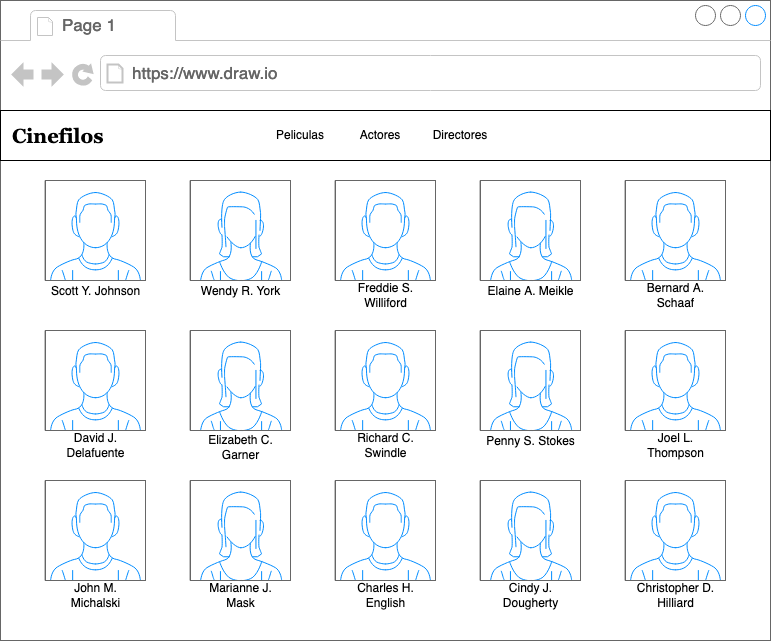

The diagram above was exported from draw.io. Its source (the exported page's mxGraphModel, read from the mxfile embedded in the PNG):
<mxGraphModel dx="1275" dy="698" grid="1" gridSize="10" guides="1" tooltips="1" connect="1" arrows="1" fold="1" page="1" pageScale="1" pageWidth="850" pageHeight="1100" math="0" shadow="0">
  <root>
    <mxCell id="0" />
    <mxCell id="1" parent="0" />
    <mxCell id="YgSYrLWUoSuj_4-cR9Dc-1" value="" style="strokeWidth=1;shadow=0;dashed=0;align=center;html=1;shape=mxgraph.mockup.containers.browserWindow;rSize=0;strokeColor=#666666;strokeColor2=#008cff;strokeColor3=#c4c4c4;mainText=,;recursiveResize=0;" parent="1" vertex="1">
      <mxGeometry x="40" y="40" width="770" height="640" as="geometry" />
    </mxCell>
    <mxCell id="YgSYrLWUoSuj_4-cR9Dc-2" value="Page 1" style="strokeWidth=1;shadow=0;dashed=0;align=center;html=1;shape=mxgraph.mockup.containers.anchor;fontSize=17;fontColor=#666666;align=left;whiteSpace=wrap;" parent="YgSYrLWUoSuj_4-cR9Dc-1" vertex="1">
      <mxGeometry x="60" y="12" width="110" height="26" as="geometry" />
    </mxCell>
    <mxCell id="YgSYrLWUoSuj_4-cR9Dc-3" value="https://www.draw.io" style="strokeWidth=1;shadow=0;dashed=0;align=center;html=1;shape=mxgraph.mockup.containers.anchor;rSize=0;fontSize=17;fontColor=#666666;align=left;" parent="YgSYrLWUoSuj_4-cR9Dc-1" vertex="1">
      <mxGeometry x="130" y="60" width="250" height="26" as="geometry" />
    </mxCell>
    <mxCell id="YgSYrLWUoSuj_4-cR9Dc-16" value="" style="verticalLabelPosition=bottom;shadow=0;dashed=0;align=center;html=1;verticalAlign=top;strokeWidth=1;shape=mxgraph.mockup.containers.userMale;strokeColor=#666666;strokeColor2=#008cff;" parent="YgSYrLWUoSuj_4-cR9Dc-1" vertex="1">
      <mxGeometry x="45" y="180" width="100" height="100" as="geometry" />
    </mxCell>
    <mxCell id="YgSYrLWUoSuj_4-cR9Dc-17" value="" style="verticalLabelPosition=bottom;shadow=0;dashed=0;align=center;html=1;verticalAlign=top;strokeWidth=1;shape=mxgraph.mockup.containers.userFemale;strokeColor=#666666;strokeColor2=#008cff;" parent="YgSYrLWUoSuj_4-cR9Dc-1" vertex="1">
      <mxGeometry x="190" y="180" width="100" height="100" as="geometry" />
    </mxCell>
    <mxCell id="YgSYrLWUoSuj_4-cR9Dc-18" value="" style="verticalLabelPosition=bottom;shadow=0;dashed=0;align=center;html=1;verticalAlign=top;strokeWidth=1;shape=mxgraph.mockup.containers.userMale;strokeColor=#666666;strokeColor2=#008cff;" parent="YgSYrLWUoSuj_4-cR9Dc-1" vertex="1">
      <mxGeometry x="335" y="180" width="100" height="100" as="geometry" />
    </mxCell>
    <mxCell id="YgSYrLWUoSuj_4-cR9Dc-19" value="" style="verticalLabelPosition=bottom;shadow=0;dashed=0;align=center;html=1;verticalAlign=top;strokeWidth=1;shape=mxgraph.mockup.containers.userFemale;strokeColor=#666666;strokeColor2=#008cff;" parent="YgSYrLWUoSuj_4-cR9Dc-1" vertex="1">
      <mxGeometry x="480" y="180" width="100" height="100" as="geometry" />
    </mxCell>
    <mxCell id="YgSYrLWUoSuj_4-cR9Dc-20" value="" style="verticalLabelPosition=bottom;shadow=0;dashed=0;align=center;html=1;verticalAlign=top;strokeWidth=1;shape=mxgraph.mockup.containers.userMale;strokeColor=#666666;strokeColor2=#008cff;" parent="YgSYrLWUoSuj_4-cR9Dc-1" vertex="1">
      <mxGeometry x="625" y="180" width="100" height="100" as="geometry" />
    </mxCell>
    <mxCell id="YgSYrLWUoSuj_4-cR9Dc-22" value="" style="verticalLabelPosition=bottom;shadow=0;dashed=0;align=center;html=1;verticalAlign=top;strokeWidth=1;shape=mxgraph.mockup.containers.userMale;strokeColor=#666666;strokeColor2=#008cff;" parent="YgSYrLWUoSuj_4-cR9Dc-1" vertex="1">
      <mxGeometry x="45" y="330" width="100" height="100" as="geometry" />
    </mxCell>
    <mxCell id="YgSYrLWUoSuj_4-cR9Dc-23" value="" style="verticalLabelPosition=bottom;shadow=0;dashed=0;align=center;html=1;verticalAlign=top;strokeWidth=1;shape=mxgraph.mockup.containers.userFemale;strokeColor=#666666;strokeColor2=#008cff;" parent="YgSYrLWUoSuj_4-cR9Dc-1" vertex="1">
      <mxGeometry x="190" y="330" width="100" height="100" as="geometry" />
    </mxCell>
    <mxCell id="YgSYrLWUoSuj_4-cR9Dc-24" value="" style="verticalLabelPosition=bottom;shadow=0;dashed=0;align=center;html=1;verticalAlign=top;strokeWidth=1;shape=mxgraph.mockup.containers.userMale;strokeColor=#666666;strokeColor2=#008cff;" parent="YgSYrLWUoSuj_4-cR9Dc-1" vertex="1">
      <mxGeometry x="335" y="330" width="100" height="100" as="geometry" />
    </mxCell>
    <mxCell id="YgSYrLWUoSuj_4-cR9Dc-25" value="" style="verticalLabelPosition=bottom;shadow=0;dashed=0;align=center;html=1;verticalAlign=top;strokeWidth=1;shape=mxgraph.mockup.containers.userFemale;strokeColor=#666666;strokeColor2=#008cff;" parent="YgSYrLWUoSuj_4-cR9Dc-1" vertex="1">
      <mxGeometry x="480" y="330" width="100" height="100" as="geometry" />
    </mxCell>
    <mxCell id="YgSYrLWUoSuj_4-cR9Dc-26" value="" style="verticalLabelPosition=bottom;shadow=0;dashed=0;align=center;html=1;verticalAlign=top;strokeWidth=1;shape=mxgraph.mockup.containers.userMale;strokeColor=#666666;strokeColor2=#008cff;" parent="YgSYrLWUoSuj_4-cR9Dc-1" vertex="1">
      <mxGeometry x="625" y="330" width="100" height="100" as="geometry" />
    </mxCell>
    <mxCell id="YgSYrLWUoSuj_4-cR9Dc-27" value="" style="verticalLabelPosition=bottom;shadow=0;dashed=0;align=center;html=1;verticalAlign=top;strokeWidth=1;shape=mxgraph.mockup.containers.userMale;strokeColor=#666666;strokeColor2=#008cff;" parent="YgSYrLWUoSuj_4-cR9Dc-1" vertex="1">
      <mxGeometry x="45" y="480" width="100" height="100" as="geometry" />
    </mxCell>
    <mxCell id="YgSYrLWUoSuj_4-cR9Dc-28" value="" style="verticalLabelPosition=bottom;shadow=0;dashed=0;align=center;html=1;verticalAlign=top;strokeWidth=1;shape=mxgraph.mockup.containers.userFemale;strokeColor=#666666;strokeColor2=#008cff;" parent="YgSYrLWUoSuj_4-cR9Dc-1" vertex="1">
      <mxGeometry x="190" y="480" width="100" height="100" as="geometry" />
    </mxCell>
    <mxCell id="YgSYrLWUoSuj_4-cR9Dc-29" value="" style="verticalLabelPosition=bottom;shadow=0;dashed=0;align=center;html=1;verticalAlign=top;strokeWidth=1;shape=mxgraph.mockup.containers.userMale;strokeColor=#666666;strokeColor2=#008cff;" parent="YgSYrLWUoSuj_4-cR9Dc-1" vertex="1">
      <mxGeometry x="335" y="480" width="100" height="100" as="geometry" />
    </mxCell>
    <mxCell id="YgSYrLWUoSuj_4-cR9Dc-30" value="" style="verticalLabelPosition=bottom;shadow=0;dashed=0;align=center;html=1;verticalAlign=top;strokeWidth=1;shape=mxgraph.mockup.containers.userFemale;strokeColor=#666666;strokeColor2=#008cff;" parent="YgSYrLWUoSuj_4-cR9Dc-1" vertex="1">
      <mxGeometry x="480" y="480" width="100" height="100" as="geometry" />
    </mxCell>
    <mxCell id="YgSYrLWUoSuj_4-cR9Dc-31" value="" style="verticalLabelPosition=bottom;shadow=0;dashed=0;align=center;html=1;verticalAlign=top;strokeWidth=1;shape=mxgraph.mockup.containers.userMale;strokeColor=#666666;strokeColor2=#008cff;" parent="YgSYrLWUoSuj_4-cR9Dc-1" vertex="1">
      <mxGeometry x="625" y="480" width="100" height="100" as="geometry" />
    </mxCell>
    <mxCell id="YgSYrLWUoSuj_4-cR9Dc-32" value="" style="verticalLabelPosition=bottom;verticalAlign=top;html=1;shape=mxgraph.basic.rect;fillColor2=none;strokeWidth=1;size=20;indent=5;" parent="YgSYrLWUoSuj_4-cR9Dc-1" vertex="1">
      <mxGeometry y="110" width="770" height="50" as="geometry" />
    </mxCell>
    <mxCell id="YgSYrLWUoSuj_4-cR9Dc-33" value="Peliculas" style="text;html=1;strokeColor=none;fillColor=none;align=center;verticalAlign=middle;whiteSpace=wrap;rounded=0;" parent="YgSYrLWUoSuj_4-cR9Dc-1" vertex="1">
      <mxGeometry x="270" y="120" width="60" height="30" as="geometry" />
    </mxCell>
    <mxCell id="YgSYrLWUoSuj_4-cR9Dc-34" value="Actores" style="text;html=1;strokeColor=none;fillColor=none;align=center;verticalAlign=middle;whiteSpace=wrap;rounded=0;" parent="YgSYrLWUoSuj_4-cR9Dc-1" vertex="1">
      <mxGeometry x="350" y="120" width="60" height="30" as="geometry" />
    </mxCell>
    <mxCell id="YgSYrLWUoSuj_4-cR9Dc-35" value="Directores" style="text;html=1;strokeColor=none;fillColor=none;align=center;verticalAlign=middle;whiteSpace=wrap;rounded=0;" parent="YgSYrLWUoSuj_4-cR9Dc-1" vertex="1">
      <mxGeometry x="430" y="120" width="60" height="30" as="geometry" />
    </mxCell>
    <mxCell id="YgSYrLWUoSuj_4-cR9Dc-36" value="Cinefilos" style="text;html=1;strokeColor=none;fillColor=none;align=left;verticalAlign=middle;whiteSpace=wrap;rounded=0;fontSize=20;fontStyle=1;fontFamily=Georgia;" parent="YgSYrLWUoSuj_4-cR9Dc-1" vertex="1">
      <mxGeometry x="10" y="110" width="100" height="50" as="geometry" />
    </mxCell>
    <mxCell id="c2xRlohLPSxlLLwpe4_F-2" value="&lt;h3 style=&quot;font-size: 13px;&quot;&gt;&lt;font size=&quot;1&quot;&gt;&lt;span style=&quot;font-weight: normal; font-size: 12px;&quot;&gt;Wendy R. York&lt;/span&gt;&lt;/font&gt;&lt;/h3&gt;" style="text;html=1;strokeColor=none;fillColor=none;align=center;verticalAlign=middle;whiteSpace=wrap;rounded=0;" vertex="1" parent="YgSYrLWUoSuj_4-cR9Dc-1">
      <mxGeometry x="192.5" y="280" width="95" height="20" as="geometry" />
    </mxCell>
    <mxCell id="c2xRlohLPSxlLLwpe4_F-3" value="&lt;h3 style=&quot;font-size: 13px;&quot;&gt;&lt;font size=&quot;1&quot;&gt;&lt;span style=&quot;font-weight: normal; font-size: 12px;&quot;&gt;Scott Y. Johnson&lt;/span&gt;&lt;/font&gt;&lt;/h3&gt;" style="text;html=1;strokeColor=none;fillColor=none;align=center;verticalAlign=middle;whiteSpace=wrap;rounded=0;" vertex="1" parent="YgSYrLWUoSuj_4-cR9Dc-1">
      <mxGeometry x="47.5" y="280" width="95" height="20" as="geometry" />
    </mxCell>
    <mxCell id="c2xRlohLPSxlLLwpe4_F-4" value="&lt;h3 style=&quot;font-size: 13px;&quot;&gt;&lt;font size=&quot;1&quot;&gt;&lt;span style=&quot;font-weight: normal; font-size: 12px;&quot;&gt;Elaine A. Meikle&lt;/span&gt;&lt;/font&gt;&lt;/h3&gt;" style="text;html=1;strokeColor=none;fillColor=none;align=center;verticalAlign=middle;whiteSpace=wrap;rounded=0;" vertex="1" parent="YgSYrLWUoSuj_4-cR9Dc-1">
      <mxGeometry x="482.5" y="280" width="95" height="20" as="geometry" />
    </mxCell>
    <mxCell id="c2xRlohLPSxlLLwpe4_F-5" value="&lt;h3 style=&quot;font-size: 13px;&quot;&gt;&lt;font size=&quot;1&quot;&gt;&lt;span style=&quot;font-weight: normal; font-size: 12px;&quot;&gt;Freddie S. Williford&lt;/span&gt;&lt;/font&gt;&lt;/h3&gt;" style="text;html=1;strokeColor=none;fillColor=none;align=center;verticalAlign=middle;whiteSpace=wrap;rounded=0;" vertex="1" parent="YgSYrLWUoSuj_4-cR9Dc-1">
      <mxGeometry x="337.5" y="280" width="95" height="30" as="geometry" />
    </mxCell>
    <mxCell id="c2xRlohLPSxlLLwpe4_F-6" value="&lt;h3 style=&quot;font-size: 13px;&quot;&gt;&lt;font size=&quot;1&quot;&gt;&lt;span style=&quot;font-weight: normal; font-size: 12px;&quot;&gt;Elizabeth C. Garner&lt;/span&gt;&lt;/font&gt;&lt;/h3&gt;" style="text;html=1;strokeColor=none;fillColor=none;align=center;verticalAlign=middle;whiteSpace=wrap;rounded=0;" vertex="1" parent="YgSYrLWUoSuj_4-cR9Dc-1">
      <mxGeometry x="192.5" y="430" width="95" height="34" as="geometry" />
    </mxCell>
    <mxCell id="c2xRlohLPSxlLLwpe4_F-7" value="&lt;h3 style=&quot;font-size: 13px;&quot;&gt;&lt;font size=&quot;1&quot;&gt;&lt;span style=&quot;font-weight: normal; font-size: 12px;&quot;&gt;David J. Delafuente&lt;/span&gt;&lt;/font&gt;&lt;/h3&gt;" style="text;html=1;strokeColor=none;fillColor=none;align=center;verticalAlign=middle;whiteSpace=wrap;rounded=0;" vertex="1" parent="YgSYrLWUoSuj_4-cR9Dc-1">
      <mxGeometry x="47.5" y="430" width="95" height="30" as="geometry" />
    </mxCell>
    <mxCell id="c2xRlohLPSxlLLwpe4_F-8" value="&lt;h3 style=&quot;font-size: 13px;&quot;&gt;&lt;font size=&quot;1&quot;&gt;&lt;span style=&quot;font-weight: normal; font-size: 12px;&quot;&gt;Marianne J. Mask&lt;/span&gt;&lt;/font&gt;&lt;/h3&gt;" style="text;html=1;strokeColor=none;fillColor=none;align=center;verticalAlign=middle;whiteSpace=wrap;rounded=0;" vertex="1" parent="YgSYrLWUoSuj_4-cR9Dc-1">
      <mxGeometry x="192.5" y="580" width="95" height="30" as="geometry" />
    </mxCell>
    <mxCell id="c2xRlohLPSxlLLwpe4_F-9" value="&lt;h3 style=&quot;font-size: 13px;&quot;&gt;&lt;font size=&quot;1&quot;&gt;&lt;span style=&quot;font-weight: normal; font-size: 12px;&quot;&gt;John M. Michalski&lt;/span&gt;&lt;/font&gt;&lt;/h3&gt;" style="text;html=1;strokeColor=none;fillColor=none;align=center;verticalAlign=middle;whiteSpace=wrap;rounded=0;" vertex="1" parent="YgSYrLWUoSuj_4-cR9Dc-1">
      <mxGeometry x="47.5" y="580" width="95" height="30" as="geometry" />
    </mxCell>
    <mxCell id="c2xRlohLPSxlLLwpe4_F-10" value="&lt;h3 style=&quot;font-size: 13px;&quot;&gt;&lt;font size=&quot;1&quot;&gt;&lt;span style=&quot;font-weight: normal; font-size: 12px;&quot;&gt;Penny S. Stokes&lt;/span&gt;&lt;/font&gt;&lt;/h3&gt;" style="text;html=1;strokeColor=none;fillColor=none;align=center;verticalAlign=middle;whiteSpace=wrap;rounded=0;" vertex="1" parent="YgSYrLWUoSuj_4-cR9Dc-1">
      <mxGeometry x="482.5" y="430" width="95" height="20" as="geometry" />
    </mxCell>
    <mxCell id="c2xRlohLPSxlLLwpe4_F-11" value="&lt;h3 style=&quot;font-size: 13px;&quot;&gt;&lt;font size=&quot;1&quot;&gt;&lt;span style=&quot;font-weight: normal; font-size: 12px;&quot;&gt;Richard C. Swindle&lt;/span&gt;&lt;/font&gt;&lt;/h3&gt;" style="text;html=1;strokeColor=none;fillColor=none;align=center;verticalAlign=middle;whiteSpace=wrap;rounded=0;" vertex="1" parent="YgSYrLWUoSuj_4-cR9Dc-1">
      <mxGeometry x="337.5" y="430" width="95" height="30" as="geometry" />
    </mxCell>
    <mxCell id="c2xRlohLPSxlLLwpe4_F-12" value="&lt;h3 style=&quot;font-size: 13px;&quot;&gt;&lt;font size=&quot;1&quot;&gt;&lt;span style=&quot;font-weight: normal; font-size: 12px;&quot;&gt;Cindy J. Dougherty&lt;/span&gt;&lt;/font&gt;&lt;/h3&gt;" style="text;html=1;strokeColor=none;fillColor=none;align=center;verticalAlign=middle;whiteSpace=wrap;rounded=0;" vertex="1" parent="YgSYrLWUoSuj_4-cR9Dc-1">
      <mxGeometry x="482.5" y="580" width="95" height="30" as="geometry" />
    </mxCell>
    <mxCell id="c2xRlohLPSxlLLwpe4_F-13" value="&lt;h3 style=&quot;font-size: 13px;&quot;&gt;&lt;font size=&quot;1&quot;&gt;&lt;span style=&quot;font-weight: normal; font-size: 12px;&quot;&gt;Charles H. English&lt;/span&gt;&lt;/font&gt;&lt;/h3&gt;" style="text;html=1;strokeColor=none;fillColor=none;align=center;verticalAlign=middle;whiteSpace=wrap;rounded=0;" vertex="1" parent="YgSYrLWUoSuj_4-cR9Dc-1">
      <mxGeometry x="337.5" y="580" width="95" height="30" as="geometry" />
    </mxCell>
    <mxCell id="c2xRlohLPSxlLLwpe4_F-14" value="&lt;h3 style=&quot;font-size: 13px;&quot;&gt;&lt;font size=&quot;1&quot;&gt;&lt;span style=&quot;font-weight: normal; font-size: 12px;&quot;&gt;Bernard A. Schaaf&lt;/span&gt;&lt;/font&gt;&lt;/h3&gt;" style="text;html=1;strokeColor=none;fillColor=none;align=center;verticalAlign=middle;whiteSpace=wrap;rounded=0;" vertex="1" parent="YgSYrLWUoSuj_4-cR9Dc-1">
      <mxGeometry x="627.5" y="280" width="95" height="30" as="geometry" />
    </mxCell>
    <mxCell id="c2xRlohLPSxlLLwpe4_F-15" value="&lt;h3 style=&quot;font-size: 13px;&quot;&gt;&lt;font size=&quot;1&quot;&gt;&lt;span style=&quot;font-weight: normal; font-size: 12px;&quot;&gt;Joel L. Thompson&lt;/span&gt;&lt;/font&gt;&lt;/h3&gt;" style="text;html=1;strokeColor=none;fillColor=none;align=center;verticalAlign=middle;whiteSpace=wrap;rounded=0;" vertex="1" parent="YgSYrLWUoSuj_4-cR9Dc-1">
      <mxGeometry x="627.5" y="430" width="95" height="30" as="geometry" />
    </mxCell>
    <mxCell id="c2xRlohLPSxlLLwpe4_F-16" value="&lt;h3 style=&quot;font-size: 13px;&quot;&gt;&lt;font size=&quot;1&quot;&gt;&lt;span style=&quot;font-weight: normal; font-size: 12px;&quot;&gt;Christopher D. Hilliard&lt;/span&gt;&lt;/font&gt;&lt;/h3&gt;" style="text;html=1;strokeColor=none;fillColor=none;align=center;verticalAlign=middle;whiteSpace=wrap;rounded=0;" vertex="1" parent="YgSYrLWUoSuj_4-cR9Dc-1">
      <mxGeometry x="627.5" y="580" width="95" height="30" as="geometry" />
    </mxCell>
  </root>
</mxGraphModel>